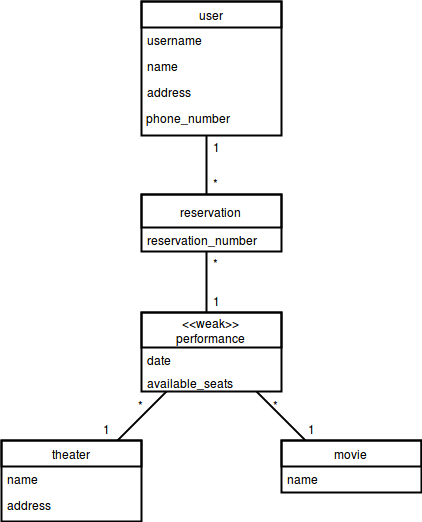

The diagram above was exported from draw.io. Its source (the exported page's mxGraphModel, read from the mxfile embedded in the PNG):
<mxGraphModel dx="1125" dy="750" grid="1" gridSize="10" guides="1" tooltips="1" connect="1" arrows="1" fold="1" page="1" pageScale="1" pageWidth="826" pageHeight="1169" background="#ffffff" math="0" shadow="0">
  <root>
    <mxCell id="0" />
    <mxCell id="1" parent="0" />
    <mxCell id="2" value="" style="line;strokeWidth=2;direction=east;html=1;fillColor=#FFFF33;gradientColor=#FFFF33;rotation=45;" vertex="1" parent="1">
      <mxGeometry x="370" y="499" width="160" height="10" as="geometry" />
    </mxCell>
    <mxCell id="3" value="" style="line;strokeWidth=2;direction=north;html=1;fillColor=#FFFF33;gradientColor=#FFFF33;rotation=45;" vertex="1" parent="1">
      <mxGeometry x="320" y="429" width="10" height="160" as="geometry" />
    </mxCell>
    <mxCell id="4" value="" style="line;strokeWidth=2;direction=south;html=1;fillColor=#FFFF33;gradientColor=#FFFF33;" vertex="1" parent="1">
      <mxGeometry x="380" y="292" width="10" height="160" as="geometry" />
    </mxCell>
    <mxCell id="5" value="" style="line;strokeWidth=2;direction=south;html=1;fillColor=#FFFF33;gradientColor=#FFFF33;" vertex="1" parent="1">
      <mxGeometry x="380" y="166" width="10" height="160" as="geometry" />
    </mxCell>
    <mxCell id="6" value="user" style="swimlane;html=1;fontStyle=0;childLayout=stackLayout;horizontal=1;startSize=26;fillColor=none;horizontalStack=0;resizeParent=1;resizeLast=0;collapsible=1;marginBottom=0;swimlaneFillColor=#ffffff;strokeColor=#000000;strokeWidth=2;verticalAlign=middle;" vertex="1" parent="1">
      <mxGeometry x="320" y="99" width="140" height="134" as="geometry" />
    </mxCell>
    <mxCell id="7" value="&lt;u&gt;username&lt;/u&gt;" style="text;html=1;strokeColor=none;fillColor=none;align=left;verticalAlign=top;spacingLeft=4;spacingRight=4;whiteSpace=wrap;overflow=hidden;rotatable=0;points=[[0,0.5],[1,0.5]];portConstraint=eastwest;" vertex="1" parent="6">
      <mxGeometry y="26" width="140" height="26" as="geometry" />
    </mxCell>
    <mxCell id="8" value="name" style="text;html=1;strokeColor=none;fillColor=none;align=left;verticalAlign=top;spacingLeft=4;spacingRight=4;whiteSpace=wrap;overflow=hidden;rotatable=0;points=[[0,0.5],[1,0.5]];portConstraint=eastwest;" vertex="1" parent="6">
      <mxGeometry y="52" width="140" height="26" as="geometry" />
    </mxCell>
    <mxCell id="9" value="address" style="text;html=1;strokeColor=none;fillColor=none;align=left;verticalAlign=top;spacingLeft=4;spacingRight=4;whiteSpace=wrap;overflow=hidden;rotatable=0;points=[[0,0.5],[1,0.5]];portConstraint=eastwest;" vertex="1" parent="6">
      <mxGeometry y="78" width="140" height="26" as="geometry" />
    </mxCell>
    <mxCell id="10" value="&amp;nbsp;phone_number" style="text;html=1;" vertex="1" parent="6">
      <mxGeometry y="104" width="140" height="30" as="geometry" />
    </mxCell>
    <mxCell id="11" value="reservation&lt;br&gt;" style="swimlane;html=1;fontStyle=0;childLayout=stackLayout;horizontal=1;startSize=33;fillColor=none;horizontalStack=0;resizeParent=1;resizeLast=0;collapsible=1;marginBottom=0;swimlaneFillColor=#ffffff;strokeColor=#000000;strokeWidth=2;" vertex="1" parent="1">
      <mxGeometry x="320" y="292" width="140" height="57" as="geometry">
        <mxRectangle x="10" y="120" width="90" height="30" as="alternateBounds" />
      </mxGeometry>
    </mxCell>
    <mxCell id="12" value="&lt;u&gt;reservation_number&lt;/u&gt;" style="text;html=1;strokeColor=none;fillColor=none;align=left;verticalAlign=top;spacingLeft=4;spacingRight=4;whiteSpace=wrap;overflow=hidden;rotatable=0;points=[[0,0.5],[1,0.5]];portConstraint=eastwest;" vertex="1" parent="11">
      <mxGeometry y="33" width="140" height="24" as="geometry" />
    </mxCell>
    <mxCell id="13" value="&amp;lt;&amp;lt;weak&amp;gt;&amp;gt;&lt;br&gt;performance&lt;br&gt;" style="swimlane;html=1;fontStyle=0;childLayout=stackLayout;horizontal=1;startSize=35;fillColor=none;horizontalStack=0;resizeParent=1;resizeLast=0;collapsible=1;marginBottom=0;swimlaneFillColor=#ffffff;strokeColor=#000000;strokeWidth=2;" vertex="1" parent="1">
      <mxGeometry x="320" y="410" width="140" height="79" as="geometry" />
    </mxCell>
    <mxCell id="14" value="&lt;u&gt;date&lt;br&gt;&lt;/u&gt;" style="text;html=1;strokeColor=none;fillColor=none;align=left;verticalAlign=top;spacingLeft=4;spacingRight=4;whiteSpace=wrap;overflow=hidden;rotatable=0;points=[[0,0.5],[1,0.5]];portConstraint=eastwest;" vertex="1" parent="13">
      <mxGeometry y="35" width="140" height="25" as="geometry" />
    </mxCell>
    <mxCell id="15" value="theater" style="swimlane;html=1;fontStyle=0;childLayout=stackLayout;horizontal=1;startSize=26;fillColor=none;horizontalStack=0;resizeParent=1;resizeLast=0;collapsible=1;marginBottom=0;swimlaneFillColor=#ffffff;strokeColor=#000000;strokeWidth=2;" vertex="1" parent="1">
      <mxGeometry x="180" y="538" width="140" height="81" as="geometry" />
    </mxCell>
    <mxCell id="16" value="&lt;u&gt;name&lt;/u&gt;" style="text;html=1;strokeColor=none;fillColor=none;align=left;verticalAlign=top;spacingLeft=4;spacingRight=4;whiteSpace=wrap;overflow=hidden;rotatable=0;points=[[0,0.5],[1,0.5]];portConstraint=eastwest;" vertex="1" parent="15">
      <mxGeometry y="26" width="140" height="26" as="geometry" />
    </mxCell>
    <mxCell id="17" value="address" style="text;html=1;strokeColor=none;fillColor=none;align=left;verticalAlign=top;spacingLeft=4;spacingRight=4;whiteSpace=wrap;overflow=hidden;rotatable=0;points=[[0,0.5],[1,0.5]];portConstraint=eastwest;" vertex="1" parent="15">
      <mxGeometry y="52" width="140" height="26" as="geometry" />
    </mxCell>
    <mxCell id="18" value="movie" style="swimlane;html=1;fontStyle=0;childLayout=stackLayout;horizontal=1;startSize=26;fillColor=none;horizontalStack=0;resizeParent=1;resizeLast=0;collapsible=1;marginBottom=0;swimlaneFillColor=#ffffff;strokeColor=#000000;strokeWidth=2;" vertex="1" parent="1">
      <mxGeometry x="460" y="538" width="140" height="52" as="geometry" />
    </mxCell>
    <mxCell id="19" value="&lt;u&gt;name&lt;/u&gt;" style="text;html=1;strokeColor=none;fillColor=none;align=left;verticalAlign=top;spacingLeft=4;spacingRight=4;whiteSpace=wrap;overflow=hidden;rotatable=0;points=[[0,0.5],[1,0.5]];portConstraint=eastwest;" vertex="1" parent="18">
      <mxGeometry y="26" width="140" height="26" as="geometry" />
    </mxCell>
    <mxCell id="20" value="1" style="text;html=1;resizable=0;points=[];autosize=1;align=left;verticalAlign=top;spacingTop=-4;" vertex="1" parent="1">
      <mxGeometry x="390" y="236" width="20" height="20" as="geometry" />
    </mxCell>
    <mxCell id="21" value="*" style="text;html=1;resizable=0;points=[];autosize=1;align=left;verticalAlign=top;spacingTop=-4;" vertex="1" parent="1">
      <mxGeometry x="390" y="272" width="20" height="20" as="geometry" />
    </mxCell>
    <mxCell id="22" value="*" style="text;html=1;resizable=0;points=[];autosize=1;align=left;verticalAlign=top;spacingTop=-4;" vertex="1" parent="1">
      <mxGeometry x="390" y="352" width="20" height="20" as="geometry" />
    </mxCell>
    <mxCell id="23" value="1" style="text;html=1;resizable=0;points=[];autosize=1;align=left;verticalAlign=top;spacingTop=-4;" vertex="1" parent="1">
      <mxGeometry x="390" y="390" width="20" height="20" as="geometry" />
    </mxCell>
    <mxCell id="24" value="1" style="text;html=1;resizable=0;points=[];autosize=1;align=left;verticalAlign=top;spacingTop=-4;" vertex="1" parent="1">
      <mxGeometry x="485" y="518" width="20" height="20" as="geometry" />
    </mxCell>
    <mxCell id="25" value="*" style="text;html=1;resizable=0;points=[];autosize=1;align=left;verticalAlign=top;spacingTop=-4;" vertex="1" parent="1">
      <mxGeometry x="450" y="494" width="20" height="20" as="geometry" />
    </mxCell>
    <mxCell id="26" value="1" style="text;html=1;resizable=0;points=[];autosize=1;align=left;verticalAlign=top;spacingTop=-4;" vertex="1" parent="1">
      <mxGeometry x="280" y="518" width="20" height="20" as="geometry" />
    </mxCell>
    <mxCell id="27" value="*" style="text;html=1;resizable=0;points=[];autosize=1;align=left;verticalAlign=top;spacingTop=-4;" vertex="1" parent="1">
      <mxGeometry x="315" y="494" width="20" height="20" as="geometry" />
    </mxCell>
    <mxCell id="28" value="available_seats" style="text;html=1;strokeColor=none;fillColor=none;align=left;verticalAlign=top;spacingLeft=4;spacingRight=4;whiteSpace=wrap;overflow=hidden;rotatable=0;points=[[0,0.5],[1,0.5]];portConstraint=eastwest;" vertex="1" parent="1">
      <mxGeometry x="320" y="468" width="140" height="21" as="geometry" />
    </mxCell>
  </root>
</mxGraphModel>